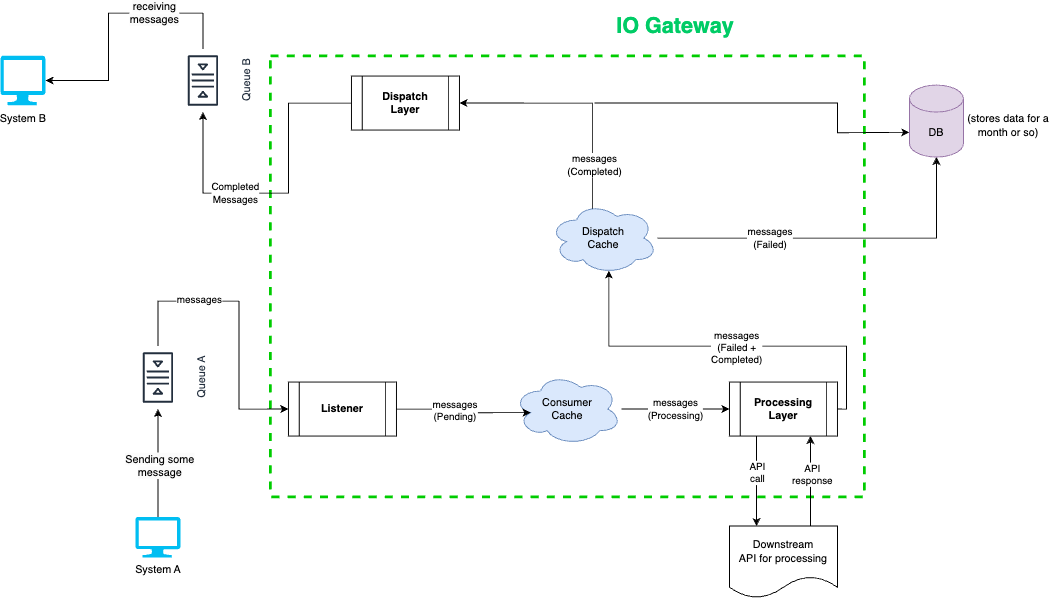

The diagram above was exported from draw.io. Its source (the exported page's mxGraphModel, read from the mxfile embedded in the PNG):
<mxGraphModel dx="1985" dy="1913" grid="1" gridSize="10" guides="1" tooltips="1" connect="1" arrows="1" fold="1" page="1" pageScale="1" pageWidth="827" pageHeight="1169" math="0" shadow="0">
  <root>
    <mxCell id="0" />
    <mxCell id="1" parent="0" />
    <mxCell id="j8Rf_cX_5cbqSYcWDPS2-46" value="" style="rounded=0;whiteSpace=wrap;html=1;fillColor=none;dashed=1;strokeWidth=3;strokeColor=#00CC00;" vertex="1" parent="1">
      <mxGeometry x="270" y="-62.5" width="660" height="490" as="geometry" />
    </mxCell>
    <mxCell id="j8Rf_cX_5cbqSYcWDPS2-13" style="edgeStyle=orthogonalEdgeStyle;rounded=0;orthogonalLoop=1;jettySize=auto;html=1;entryX=0;entryY=0.5;entryDx=0;entryDy=0;" edge="1" parent="1" source="j8Rf_cX_5cbqSYcWDPS2-1" target="j8Rf_cX_5cbqSYcWDPS2-11">
      <mxGeometry relative="1" as="geometry">
        <Array as="points">
          <mxPoint x="145" y="210" />
          <mxPoint x="235" y="210" />
          <mxPoint x="235" y="330" />
        </Array>
      </mxGeometry>
    </mxCell>
    <mxCell id="j8Rf_cX_5cbqSYcWDPS2-15" value="messages" style="edgeLabel;html=1;align=center;verticalAlign=middle;resizable=0;points=[];" vertex="1" connectable="0" parent="j8Rf_cX_5cbqSYcWDPS2-13">
      <mxGeometry x="-0.2648" y="2" relative="1" as="geometry">
        <mxPoint x="-20" as="offset" />
      </mxGeometry>
    </mxCell>
    <mxCell id="j8Rf_cX_5cbqSYcWDPS2-1" value="Queue A" style="sketch=0;outlineConnect=0;fontColor=#232F3E;gradientColor=none;strokeColor=#232F3E;fillColor=#ffffff;dashed=0;verticalLabelPosition=bottom;verticalAlign=top;align=center;html=1;fontSize=12;fontStyle=0;aspect=fixed;shape=mxgraph.aws4.resourceIcon;resIcon=mxgraph.aws4.queue;rotation=-90;" vertex="1" parent="1">
      <mxGeometry x="110" y="260" width="70" height="70" as="geometry" />
    </mxCell>
    <mxCell id="j8Rf_cX_5cbqSYcWDPS2-9" value="" style="edgeStyle=orthogonalEdgeStyle;rounded=0;orthogonalLoop=1;jettySize=auto;html=1;" edge="1" parent="1" source="j8Rf_cX_5cbqSYcWDPS2-4" target="j8Rf_cX_5cbqSYcWDPS2-8">
      <mxGeometry relative="1" as="geometry">
        <Array as="points">
          <mxPoint x="195" y="-110" />
          <mxPoint x="90" y="-110" />
          <mxPoint x="90" y="-35" />
        </Array>
      </mxGeometry>
    </mxCell>
    <mxCell id="j8Rf_cX_5cbqSYcWDPS2-40" value="&lt;span style=&quot;font-size: 12px; text-align: left; text-wrap-mode: wrap; background-color: rgb(251, 251, 251);&quot;&gt;receiving messages&lt;/span&gt;" style="edgeLabel;html=1;align=center;verticalAlign=middle;resizable=0;points=[];" vertex="1" connectable="0" parent="j8Rf_cX_5cbqSYcWDPS2-9">
      <mxGeometry x="-0.009" y="-1" relative="1" as="geometry">
        <mxPoint x="49" as="offset" />
      </mxGeometry>
    </mxCell>
    <mxCell id="j8Rf_cX_5cbqSYcWDPS2-4" value="Queue B" style="sketch=0;outlineConnect=0;fontColor=#232F3E;gradientColor=none;strokeColor=#232F3E;fillColor=#ffffff;dashed=0;verticalLabelPosition=bottom;verticalAlign=top;align=center;html=1;fontSize=12;fontStyle=0;aspect=fixed;shape=mxgraph.aws4.resourceIcon;resIcon=mxgraph.aws4.queue;rotation=-90;" vertex="1" parent="1">
      <mxGeometry x="160" y="-70" width="70" height="70" as="geometry" />
    </mxCell>
    <mxCell id="j8Rf_cX_5cbqSYcWDPS2-6" value="" style="edgeStyle=orthogonalEdgeStyle;rounded=0;orthogonalLoop=1;jettySize=auto;html=1;" edge="1" parent="1" source="j8Rf_cX_5cbqSYcWDPS2-5" target="j8Rf_cX_5cbqSYcWDPS2-1">
      <mxGeometry relative="1" as="geometry" />
    </mxCell>
    <mxCell id="j8Rf_cX_5cbqSYcWDPS2-41" value="&lt;span style=&quot;font-size: 12px; text-align: right; text-wrap-mode: wrap; background-color: rgb(251, 251, 251);&quot;&gt;Sending&amp;nbsp;&lt;/span&gt;&lt;span style=&quot;background-color: rgb(251, 251, 251); font-size: 12px; text-align: right; text-wrap-mode: wrap;&quot;&gt;some message&lt;/span&gt;" style="edgeLabel;html=1;align=center;verticalAlign=middle;resizable=0;points=[];" vertex="1" connectable="0" parent="j8Rf_cX_5cbqSYcWDPS2-6">
      <mxGeometry x="-0.0183" y="-1" relative="1" as="geometry">
        <mxPoint y="1" as="offset" />
      </mxGeometry>
    </mxCell>
    <mxCell id="j8Rf_cX_5cbqSYcWDPS2-5" value="System A" style="verticalLabelPosition=bottom;html=1;verticalAlign=top;align=center;strokeColor=none;fillColor=#00BEF2;shape=mxgraph.azure.computer;pointerEvents=1;" vertex="1" parent="1">
      <mxGeometry x="120" y="450" width="50" height="45" as="geometry" />
    </mxCell>
    <mxCell id="j8Rf_cX_5cbqSYcWDPS2-8" value="System B" style="verticalLabelPosition=bottom;html=1;verticalAlign=top;align=center;strokeColor=none;fillColor=#00BEF2;shape=mxgraph.azure.computer;pointerEvents=1;" vertex="1" parent="1">
      <mxGeometry x="-30" y="-62.5" width="50" height="55" as="geometry" />
    </mxCell>
    <mxCell id="j8Rf_cX_5cbqSYcWDPS2-11" value="Listener" style="shape=process;whiteSpace=wrap;html=1;backgroundOutline=1;fontStyle=1" vertex="1" parent="1">
      <mxGeometry x="290" y="300" width="120" height="60" as="geometry" />
    </mxCell>
    <mxCell id="j8Rf_cX_5cbqSYcWDPS2-20" value="messages&lt;div&gt;(Processing)&lt;/div&gt;" style="edgeStyle=orthogonalEdgeStyle;rounded=0;orthogonalLoop=1;jettySize=auto;html=1;entryX=0;entryY=0.5;entryDx=0;entryDy=0;" edge="1" parent="1" source="j8Rf_cX_5cbqSYcWDPS2-12" target="j8Rf_cX_5cbqSYcWDPS2-19">
      <mxGeometry relative="1" as="geometry" />
    </mxCell>
    <mxCell id="j8Rf_cX_5cbqSYcWDPS2-12" value="Consumer&lt;div&gt;Cache&lt;/div&gt;" style="ellipse;shape=cloud;whiteSpace=wrap;html=1;fillColor=#dae8fc;strokeColor=#6c8ebf;" vertex="1" parent="1">
      <mxGeometry x="540" y="290" width="120" height="80" as="geometry" />
    </mxCell>
    <mxCell id="j8Rf_cX_5cbqSYcWDPS2-16" style="edgeStyle=orthogonalEdgeStyle;rounded=0;orthogonalLoop=1;jettySize=auto;html=1;entryX=0.16;entryY=0.55;entryDx=0;entryDy=0;entryPerimeter=0;" edge="1" parent="1" source="j8Rf_cX_5cbqSYcWDPS2-11" target="j8Rf_cX_5cbqSYcWDPS2-12">
      <mxGeometry relative="1" as="geometry" />
    </mxCell>
    <mxCell id="j8Rf_cX_5cbqSYcWDPS2-17" value="messages&lt;div&gt;(Pending)&lt;/div&gt;" style="edgeLabel;html=1;align=center;verticalAlign=middle;resizable=0;points=[];" vertex="1" connectable="0" parent="j8Rf_cX_5cbqSYcWDPS2-16">
      <mxGeometry x="-0.1338" y="-1" relative="1" as="geometry">
        <mxPoint as="offset" />
      </mxGeometry>
    </mxCell>
    <mxCell id="j8Rf_cX_5cbqSYcWDPS2-24" style="edgeStyle=orthogonalEdgeStyle;rounded=0;orthogonalLoop=1;jettySize=auto;html=1;exitX=0.25;exitY=1;exitDx=0;exitDy=0;entryX=0.25;entryY=0;entryDx=0;entryDy=0;" edge="1" parent="1" source="j8Rf_cX_5cbqSYcWDPS2-19" target="j8Rf_cX_5cbqSYcWDPS2-21">
      <mxGeometry relative="1" as="geometry" />
    </mxCell>
    <mxCell id="j8Rf_cX_5cbqSYcWDPS2-25" value="API&lt;div&gt;call&lt;/div&gt;" style="edgeLabel;html=1;align=center;verticalAlign=middle;resizable=0;points=[];" vertex="1" connectable="0" parent="j8Rf_cX_5cbqSYcWDPS2-24">
      <mxGeometry x="-0.1976" relative="1" as="geometry">
        <mxPoint as="offset" />
      </mxGeometry>
    </mxCell>
    <mxCell id="j8Rf_cX_5cbqSYcWDPS2-19" value="Processing&lt;div&gt;Layer&lt;/div&gt;" style="shape=process;whiteSpace=wrap;html=1;backgroundOutline=1;fontStyle=1" vertex="1" parent="1">
      <mxGeometry x="780" y="300" width="120" height="60" as="geometry" />
    </mxCell>
    <mxCell id="j8Rf_cX_5cbqSYcWDPS2-23" style="edgeStyle=orthogonalEdgeStyle;rounded=0;orthogonalLoop=1;jettySize=auto;html=1;exitX=0.75;exitY=0;exitDx=0;exitDy=0;entryX=0.75;entryY=1;entryDx=0;entryDy=0;" edge="1" parent="1" source="j8Rf_cX_5cbqSYcWDPS2-21" target="j8Rf_cX_5cbqSYcWDPS2-19">
      <mxGeometry relative="1" as="geometry" />
    </mxCell>
    <mxCell id="j8Rf_cX_5cbqSYcWDPS2-26" value="API&lt;div&gt;response&lt;/div&gt;" style="edgeLabel;html=1;align=center;verticalAlign=middle;resizable=0;points=[];" vertex="1" connectable="0" parent="j8Rf_cX_5cbqSYcWDPS2-23">
      <mxGeometry x="0.1506" y="-1" relative="1" as="geometry">
        <mxPoint as="offset" />
      </mxGeometry>
    </mxCell>
    <mxCell id="j8Rf_cX_5cbqSYcWDPS2-21" value="Downstream&lt;div&gt;API for processing&lt;/div&gt;" style="shape=document;whiteSpace=wrap;html=1;boundedLbl=1;" vertex="1" parent="1">
      <mxGeometry x="780" y="460" width="120" height="80" as="geometry" />
    </mxCell>
    <mxCell id="j8Rf_cX_5cbqSYcWDPS2-31" style="edgeStyle=orthogonalEdgeStyle;rounded=0;orthogonalLoop=1;jettySize=auto;html=1;entryX=1;entryY=0.5;entryDx=0;entryDy=0;exitX=0.4;exitY=0.1;exitDx=0;exitDy=0;exitPerimeter=0;" edge="1" parent="1" source="j8Rf_cX_5cbqSYcWDPS2-27" target="j8Rf_cX_5cbqSYcWDPS2-30">
      <mxGeometry relative="1" as="geometry">
        <Array as="points">
          <mxPoint x="628" y="-10" />
        </Array>
      </mxGeometry>
    </mxCell>
    <mxCell id="j8Rf_cX_5cbqSYcWDPS2-51" value="messages&lt;div&gt;(Completed)&lt;/div&gt;" style="edgeLabel;html=1;align=center;verticalAlign=middle;resizable=0;points=[];" vertex="1" connectable="0" parent="j8Rf_cX_5cbqSYcWDPS2-31">
      <mxGeometry x="-0.625" y="-1" relative="1" as="geometry">
        <mxPoint as="offset" />
      </mxGeometry>
    </mxCell>
    <mxCell id="j8Rf_cX_5cbqSYcWDPS2-49" style="edgeStyle=orthogonalEdgeStyle;rounded=0;orthogonalLoop=1;jettySize=auto;html=1;entryX=0.5;entryY=1;entryDx=0;entryDy=0;entryPerimeter=0;" edge="1" parent="1" source="j8Rf_cX_5cbqSYcWDPS2-27" target="j8Rf_cX_5cbqSYcWDPS2-32">
      <mxGeometry relative="1" as="geometry">
        <mxPoint x="1130" y="10" as="targetPoint" />
      </mxGeometry>
    </mxCell>
    <mxCell id="j8Rf_cX_5cbqSYcWDPS2-50" value="messages&lt;div&gt;(Failed)&lt;/div&gt;" style="edgeLabel;html=1;align=center;verticalAlign=middle;resizable=0;points=[];" vertex="1" connectable="0" parent="j8Rf_cX_5cbqSYcWDPS2-49">
      <mxGeometry x="-0.3752" y="1" relative="1" as="geometry">
        <mxPoint as="offset" />
      </mxGeometry>
    </mxCell>
    <mxCell id="j8Rf_cX_5cbqSYcWDPS2-27" value="Dispatch&lt;div&gt;Cache&lt;/div&gt;" style="ellipse;shape=cloud;whiteSpace=wrap;html=1;fillColor=#dae8fc;strokeColor=#6c8ebf;" vertex="1" parent="1">
      <mxGeometry x="580" y="100" width="120" height="80" as="geometry" />
    </mxCell>
    <mxCell id="j8Rf_cX_5cbqSYcWDPS2-28" style="edgeStyle=orthogonalEdgeStyle;rounded=0;orthogonalLoop=1;jettySize=auto;html=1;entryX=0.55;entryY=0.95;entryDx=0;entryDy=0;entryPerimeter=0;exitX=1;exitY=0.5;exitDx=0;exitDy=0;" edge="1" parent="1" source="j8Rf_cX_5cbqSYcWDPS2-19" target="j8Rf_cX_5cbqSYcWDPS2-27">
      <mxGeometry relative="1" as="geometry">
        <Array as="points">
          <mxPoint x="910" y="330" />
          <mxPoint x="910" y="260" />
          <mxPoint x="646" y="260" />
        </Array>
      </mxGeometry>
    </mxCell>
    <mxCell id="j8Rf_cX_5cbqSYcWDPS2-29" value="messages&lt;div&gt;(Failed +&lt;/div&gt;&lt;div&gt;Completed)&lt;/div&gt;" style="edgeLabel;html=1;align=center;verticalAlign=middle;resizable=0;points=[];" vertex="1" connectable="0" parent="j8Rf_cX_5cbqSYcWDPS2-28">
      <mxGeometry x="-0.0532" y="1" relative="1" as="geometry">
        <mxPoint as="offset" />
      </mxGeometry>
    </mxCell>
    <mxCell id="j8Rf_cX_5cbqSYcWDPS2-42" style="edgeStyle=orthogonalEdgeStyle;rounded=0;orthogonalLoop=1;jettySize=auto;html=1;" edge="1" parent="1" source="j8Rf_cX_5cbqSYcWDPS2-30" target="j8Rf_cX_5cbqSYcWDPS2-4">
      <mxGeometry relative="1" as="geometry">
        <Array as="points">
          <mxPoint x="290" y="-10" />
          <mxPoint x="290" y="90" />
          <mxPoint x="195" y="90" />
        </Array>
      </mxGeometry>
    </mxCell>
    <mxCell id="j8Rf_cX_5cbqSYcWDPS2-43" value="Completed&lt;div&gt;Messages&lt;/div&gt;" style="edgeLabel;html=1;align=center;verticalAlign=middle;resizable=0;points=[];" vertex="1" connectable="0" parent="j8Rf_cX_5cbqSYcWDPS2-42">
      <mxGeometry x="0.1512" y="-1" relative="1" as="geometry">
        <mxPoint x="-25" as="offset" />
      </mxGeometry>
    </mxCell>
    <mxCell id="j8Rf_cX_5cbqSYcWDPS2-30" value="Dispatch&lt;div&gt;Layer&lt;/div&gt;" style="shape=process;whiteSpace=wrap;html=1;backgroundOutline=1;fontStyle=1" vertex="1" parent="1">
      <mxGeometry x="360" y="-40" width="120" height="60" as="geometry" />
    </mxCell>
    <mxCell id="j8Rf_cX_5cbqSYcWDPS2-32" value="DB" style="shape=cylinder3;whiteSpace=wrap;html=1;boundedLbl=1;backgroundOutline=1;size=15;fillColor=#e1d5e7;strokeColor=#9673a6;" vertex="1" parent="1">
      <mxGeometry x="980" y="-30" width="60" height="80" as="geometry" />
    </mxCell>
    <mxCell id="j8Rf_cX_5cbqSYcWDPS2-33" value="(stores data for a month or so)" style="text;html=1;align=center;verticalAlign=middle;whiteSpace=wrap;rounded=0;" vertex="1" parent="1">
      <mxGeometry x="1040" width="100" height="30" as="geometry" />
    </mxCell>
    <mxCell id="j8Rf_cX_5cbqSYcWDPS2-48" value="&lt;b&gt;&lt;font style=&quot;font-size: 24px;&quot; color=&quot;#00cc66&quot;&gt;IO Gateway&lt;/font&gt;&lt;/b&gt;" style="text;html=1;align=center;verticalAlign=middle;whiteSpace=wrap;rounded=0;" vertex="1" parent="1">
      <mxGeometry x="640" y="-110" width="160" height="30" as="geometry" />
    </mxCell>
    <mxCell id="j8Rf_cX_5cbqSYcWDPS2-52" value="" style="endArrow=classic;html=1;rounded=0;entryX=0;entryY=0;entryDx=0;entryDy=52.5;entryPerimeter=0;" edge="1" parent="1" target="j8Rf_cX_5cbqSYcWDPS2-32">
      <mxGeometry width="50" height="50" relative="1" as="geometry">
        <mxPoint x="630" y="-10" as="sourcePoint" />
        <mxPoint x="880" y="90" as="targetPoint" />
        <Array as="points">
          <mxPoint x="900" y="-10" />
          <mxPoint x="900" y="23" />
        </Array>
      </mxGeometry>
    </mxCell>
  </root>
</mxGraphModel>